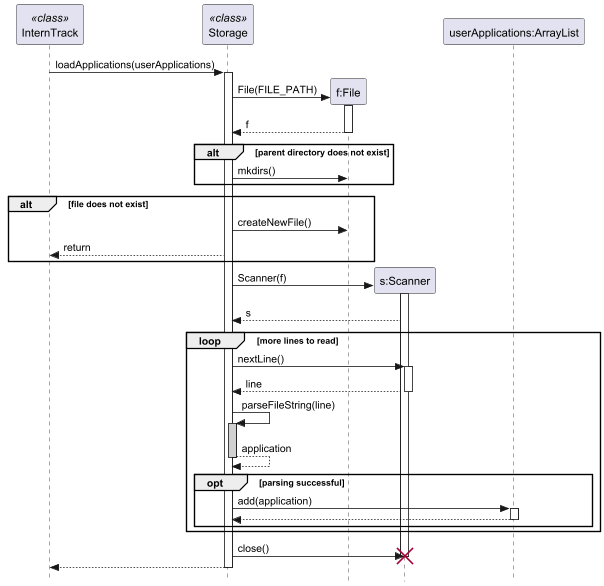

The diagram above was rendered by PlantUML. Its source (embedded in the PNG):
@startuml
skinparam style strictuml

participant "InternTrack" as main <<class>>
participant "Storage" as storage <<class>>
participant "f:File" as file
participant "s:Scanner" as scanner
participant "userApplications:ArrayList" as list

main -> storage : loadApplications(userApplications)
activate storage

storage -> file ** : File(FILE_PATH)
activate file
file --> storage : f
deactivate file

alt parent directory does not exist
    storage -> file : mkdirs()
end

alt file does not exist
    storage -> file : createNewFile()
    storage --> main : return
end

storage -> scanner ** : Scanner(f)
activate scanner
scanner --> storage : s

loop more lines to read
    storage -> scanner : nextLine()
    activate scanner
    scanner --> storage : line
    deactivate scanner

    storage -> storage : parseFileString(line)
    activate storage #LightGray
    storage --> storage : application
    deactivate storage

    opt parsing successful
        storage -> list : add(application)
        activate list
        list --> storage
        deactivate list
    end
end

storage -> scanner : close()
destroy scanner

storage --> main
deactivate storage
@enduml